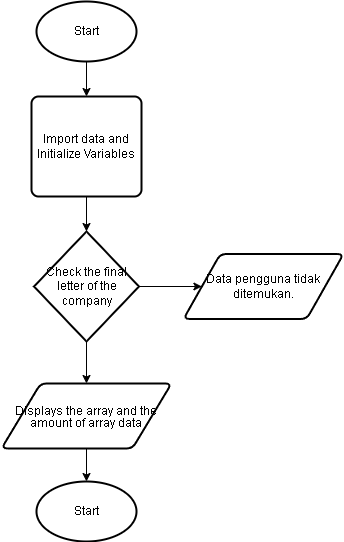

The diagram above was exported from draw.io. Its source (the exported page's mxGraphModel, read from the mxfile embedded in the PNG):
<mxGraphModel dx="1050" dy="613" grid="1" gridSize="10" guides="1" tooltips="1" connect="1" arrows="1" fold="1" page="1" pageScale="1" pageWidth="827" pageHeight="1169" math="0" shadow="0">
  <root>
    <mxCell id="WIyWlLk6GJQsqaUBKTNV-0" />
    <mxCell id="WIyWlLk6GJQsqaUBKTNV-1" parent="WIyWlLk6GJQsqaUBKTNV-0" />
    <mxCell id="h5Ayhnb5MA_O6Sh7T-ay-4" value="Data pengguna tidak ditemukan." style="shape=parallelogram;html=1;strokeWidth=2;perimeter=parallelogramPerimeter;whiteSpace=wrap;rounded=1;arcSize=12;size=0.23;" vertex="1" parent="WIyWlLk6GJQsqaUBKTNV-1">
      <mxGeometry x="667" y="422.5" width="160" height="65" as="geometry" />
    </mxCell>
    <mxCell id="h5Ayhnb5MA_O6Sh7T-ay-10" style="edgeStyle=orthogonalEdgeStyle;rounded=0;orthogonalLoop=1;jettySize=auto;html=1;" edge="1" parent="WIyWlLk6GJQsqaUBKTNV-1" source="h5Ayhnb5MA_O6Sh7T-ay-5" target="h5Ayhnb5MA_O6Sh7T-ay-4">
      <mxGeometry relative="1" as="geometry" />
    </mxCell>
    <mxCell id="h5Ayhnb5MA_O6Sh7T-ay-15" value="" style="edgeStyle=orthogonalEdgeStyle;rounded=0;orthogonalLoop=1;jettySize=auto;html=1;" edge="1" parent="WIyWlLk6GJQsqaUBKTNV-1" source="h5Ayhnb5MA_O6Sh7T-ay-5" target="h5Ayhnb5MA_O6Sh7T-ay-11">
      <mxGeometry relative="1" as="geometry" />
    </mxCell>
    <mxCell id="h5Ayhnb5MA_O6Sh7T-ay-5" value="Check the final letter of the company" style="strokeWidth=2;html=1;shape=mxgraph.flowchart.decision;whiteSpace=wrap;" vertex="1" parent="WIyWlLk6GJQsqaUBKTNV-1">
      <mxGeometry x="517.5" y="400" width="105" height="110" as="geometry" />
    </mxCell>
    <mxCell id="h5Ayhnb5MA_O6Sh7T-ay-8" value="" style="edgeStyle=orthogonalEdgeStyle;rounded=0;orthogonalLoop=1;jettySize=auto;html=1;" edge="1" parent="WIyWlLk6GJQsqaUBKTNV-1" source="h5Ayhnb5MA_O6Sh7T-ay-6" target="h5Ayhnb5MA_O6Sh7T-ay-7">
      <mxGeometry relative="1" as="geometry" />
    </mxCell>
    <mxCell id="h5Ayhnb5MA_O6Sh7T-ay-6" value="Start" style="strokeWidth=2;html=1;shape=mxgraph.flowchart.start_1;whiteSpace=wrap;" vertex="1" parent="WIyWlLk6GJQsqaUBKTNV-1">
      <mxGeometry x="520" y="170" width="100" height="60" as="geometry" />
    </mxCell>
    <mxCell id="h5Ayhnb5MA_O6Sh7T-ay-9" value="" style="edgeStyle=orthogonalEdgeStyle;rounded=0;orthogonalLoop=1;jettySize=auto;html=1;" edge="1" parent="WIyWlLk6GJQsqaUBKTNV-1" source="h5Ayhnb5MA_O6Sh7T-ay-7" target="h5Ayhnb5MA_O6Sh7T-ay-5">
      <mxGeometry relative="1" as="geometry" />
    </mxCell>
    <mxCell id="h5Ayhnb5MA_O6Sh7T-ay-7" value="Import data and Initialize Variables" style="rounded=1;whiteSpace=wrap;html=1;absoluteArcSize=1;arcSize=14;strokeWidth=2;" vertex="1" parent="WIyWlLk6GJQsqaUBKTNV-1">
      <mxGeometry x="515" y="265" width="110" height="100" as="geometry" />
    </mxCell>
    <mxCell id="h5Ayhnb5MA_O6Sh7T-ay-21" value="" style="edgeStyle=orthogonalEdgeStyle;rounded=0;orthogonalLoop=1;jettySize=auto;html=1;" edge="1" parent="WIyWlLk6GJQsqaUBKTNV-1" source="h5Ayhnb5MA_O6Sh7T-ay-11" target="h5Ayhnb5MA_O6Sh7T-ay-16">
      <mxGeometry relative="1" as="geometry" />
    </mxCell>
    <mxCell id="h5Ayhnb5MA_O6Sh7T-ay-11" value="&lt;p style=&quot;line-height: 100%;&quot;&gt;&lt;font style=&quot;font-size: 12px;&quot;&gt;Displays the array and the amount of array data&lt;/font&gt;&lt;/p&gt;" style="shape=parallelogram;html=1;strokeWidth=2;perimeter=parallelogramPerimeter;whiteSpace=wrap;rounded=1;arcSize=12;size=0.23;" vertex="1" parent="WIyWlLk6GJQsqaUBKTNV-1">
      <mxGeometry x="485" y="552" width="170" height="65" as="geometry" />
    </mxCell>
    <mxCell id="h5Ayhnb5MA_O6Sh7T-ay-16" value="Start" style="strokeWidth=2;html=1;shape=mxgraph.flowchart.start_1;whiteSpace=wrap;" vertex="1" parent="WIyWlLk6GJQsqaUBKTNV-1">
      <mxGeometry x="520" y="650" width="100" height="60" as="geometry" />
    </mxCell>
  </root>
</mxGraphModel>